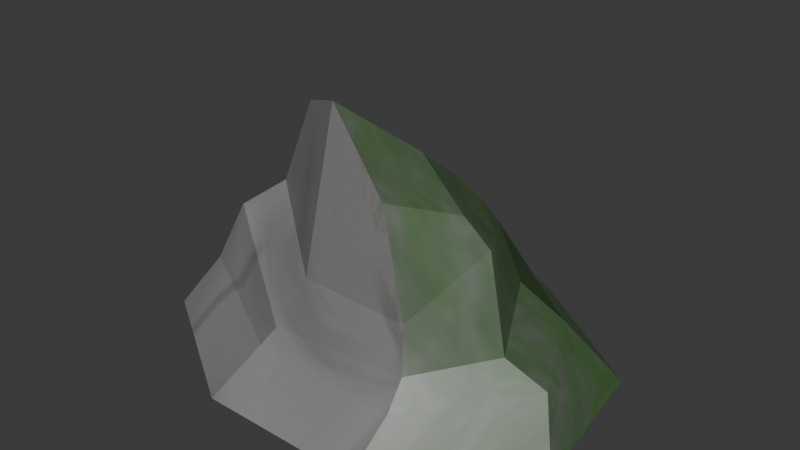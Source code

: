 # Source: stone2.blend  (saved by Blender 4.4.30; exported with 4.5.12 LTS)
import bpy
from mathutils import Matrix  # noqa: F401  (used for matrix-valued properties, if any)

bpy.ops.wm.read_factory_settings(use_empty=True)
scene = bpy.context.scene
scene.name = 'Scene'

# ---- collections
col_collection = bpy.data.collections.new('Collection'); scene.collection.children.link(col_collection)

# ---- images (referenced by path relative to the original .blend; pixels are not part of the script)
import os
ASSET_DIR = os.environ.get("B2B_ASSET_DIR", "")  # directory of the original .blend (textures are referenced by path, not embedded)
HERE = os.path.dirname(os.path.abspath(__file__))  # packed textures are extracted next to this script under _unpacked/

def load_image(name, relpath, width, height, colorspace="sRGB"):
    """Load a texture the original file referenced (path relative to the .blend, or extracted next to this script)."""
    p = next((c for c in (os.path.join(HERE, relpath), os.path.join(ASSET_DIR, relpath)) if relpath and os.path.exists(c)), "")
    if p:
        img = bpy.data.images.load(p, check_existing=True)
        img.name = name
    else:  # same state as the original file: an image datablock whose file is absent (Cycles renders it pink)
        img = bpy.data.images.new(name, width, height)
        img.source = "FILE"
        img.filepath = "//" + (relpath or name)
    img.colorspace_settings.name = colorspace
    return img
img_image_0 = load_image('Image_0', '_unpacked/Image_0.0709c57e.png', 1024, 1024, 'sRGB')

# ---- materials (node trees are filled in below, after node groups)
mat_onetex = bpy.data.materials.new('onetex')

# ---- material node trees
mat_onetex.use_nodes = True; mat_onetex.node_tree.nodes.clear()
_N = mat_onetex.node_tree.nodes; _L = mat_onetex.node_tree.links
n0 = _N.new('ShaderNodeBsdfPrincipled'); n0.name = 'Principled BSDF'; n0.location = (10, 300)
n0.inputs[2].default_value = 0.4152
n1 = _N.new('ShaderNodeOutputMaterial'); n1.name = 'Material Output'; n1.location = (300, 300)
n2 = _N.new('ShaderNodeTexImage'); n2.name = 'Image Texture'; n2.location = (-440, 210)
n2.label = 'BASE COLOR'
n2.image = img_image_0
_L.new(n0.outputs[0], n1.inputs[0])
_L.new(n2.outputs[0], n0.inputs[0])
n1.is_active_output = True

# ---- world
world_world = bpy.data.worlds.new('World'); scene.world = world_world
world_world.use_nodes = True; world_world.node_tree.nodes.clear()
_N = world_world.node_tree.nodes; _L = world_world.node_tree.links
n0 = _N.new('ShaderNodeOutputWorld'); n0.name = 'World Output'; n0.location = (300, 300)
n1 = _N.new('ShaderNodeBackground'); n1.name = 'Background'; n1.location = (10, 300)
n1.inputs[0].default_value = (0.05088, 0.05088, 0.05088, 1.0)
_L.new(n1.outputs[0], n0.inputs[0])
n0.is_active_output = True
world_world.color = (0.05088, 0.05088, 0.05088)
world_world.use_sun_shadow = False
world_world.sun_shadow_jitter_overblur = 0.0

# ---- meshes
me_object_62 = bpy.data.meshes.new('Object_62')
me_object_62.from_pydata([(-2.253, 1.142, -1.734), (-2.253, 1.142, -1.734), (-2.253, 1.142, -1.734), (-2.253, 1.142, -1.734), (4.026, 1.166, 0.3466), (4.026, 1.166, 0.3466), (4.026, 1.166, 0.3466), (4.026, 1.166, 0.3466), (-4.957, 1.088, 3.425), (-4.957, 1.088, 3.425), (-4.957, 1.088, 3.425), (-4.957, 1.088, 3.425), (2.919, 0.8722, 5.683), (2.919, 0.8722, 5.683), (2.919, 0.8722, 5.683), (2.919, 0.8722, 5.683), (5.47, 1.315, 3.297), (5.47, 1.315, 3.297), (5.47, 1.315, 3.297), (5.47, 1.315, 3.297), (-4.132, 1.445, 0.3998), (-4.132, 1.445, 0.3998), (-4.132, 1.445, 0.3998), (-4.132, 1.445, 0.3998), (1.195, 1.083, -1.435), (1.195, 1.083, -1.435), (1.195, 1.083, -1.435), (1.195, 1.083, -1.435), (-0.9403, 1.107, 5.757), (-0.9403, 1.107, 5.757), (-0.9403, 1.107, 5.757), (-0.9403, 1.107, 5.757), (-3.175, -0.1146, -2.794), (-3.175, -0.1146, -2.794), (5.561, -0.1146, 0.0102), (5.561, -0.1146, 0.0102), (2.855, -0.1146, 6.919), (2.855, -0.1146, 6.919), (-5.52, -0.1146, 4.348), (-5.52, -0.1146, 4.348), (-5.56, -0.1146, 0.3034), (-5.56, -0.1146, 0.3034), (6.075, -0.3139, 3.905), (6.075, -0.3139, 3.905), (-1.556, -0.1146, 6.872), (-1.556, -0.1146, 6.872), (1.635, -0.1146, -2.706), (1.635, -0.1146, -2.706), (1.051, 2.419, -0.9997), (1.051, 2.419, -0.9997), (1.051, 2.419, -0.9997), (1.051, 2.419, -0.9997), (2.93, 1.978, 0.6602), (2.93, 1.978, 0.6602), (2.93, 1.978, 0.6602), (2.93, 1.978, 0.6602), (4.323, 1.74, 3.323), (4.323, 1.74, 3.323), (4.323, 1.74, 3.323), (4.323, 1.74, 3.323), (3.009, 1.679, 5.298), (3.009, 1.679, 5.298), (3.009, 1.679, 5.298), (3.009, 1.679, 5.298), (-0.8289, 1.425, 5.335), (-0.8289, 1.425, 5.335), (-0.8289, 1.425, 5.335), (-0.8289, 1.425, 5.335), (-3.798, 3.062, 3.487), (-3.798, 3.062, 3.487), (-3.798, 3.062, 3.487), (-3.798, 3.062, 3.487), (-3.232, 1.884, 1.131), (-3.232, 1.884, 1.131), (-3.232, 1.884, 1.131), (-3.232, 1.884, 1.131), (-1.554, 1.969, -0.7825), (-1.554, 1.969, -0.7825), (-1.554, 1.969, -0.7825), (-1.554, 1.969, -0.7825), (0.4018, 3.83, -0.01233), (0.4018, 3.83, -0.01233), (0.4018, 3.83, -0.01233), (0.4018, 3.83, -0.01233), (0.7579, 3.196, -0.5163), (0.7579, 3.196, -0.5163), (0.7579, 3.196, -0.5163), (0.7579, 3.196, -0.5163), (1.939, 2.829, 0.3615), (1.939, 2.829, 0.3615), (1.939, 2.829, 0.3615), (1.939, 2.829, 0.3615), (3.067, 3.533, 2.194), (3.067, 3.533, 2.194), (3.067, 3.533, 2.194), (3.067, 3.533, 2.194), (2.595, 2.593, 4.761), (2.595, 2.593, 4.761), (2.595, 2.593, 4.761), (2.595, 2.593, 4.761), (-0.7439, 2.365, 4.367), (-0.7439, 2.365, 4.367), (-0.7439, 2.365, 4.367), (-0.7439, 2.365, 4.367), (-2.679, 3.912, 3.01), (-2.679, 3.912, 3.01), (-2.679, 3.912, 3.01), (-2.679, 3.912, 3.01), (-2.605, 3.115, 0.7517), (-2.605, 3.115, 0.7517), (-2.605, 3.115, 0.7517), (-2.605, 3.115, 0.7517), (-0.7187, 2.764, -0.6005), (-0.7187, 2.764, -0.6005), (-0.7187, 2.764, -0.6005), (-0.7187, 2.764, -0.6005), (1.564, 3.608, 0.9393), (1.564, 3.608, 0.9393), (1.564, 3.608, 0.9393), (2.245, 4.145, 2.155), (2.245, 4.145, 2.155), (2.245, 4.145, 2.155), (2.245, 4.145, 2.155), (1.325, 4.83, 3.932), (1.325, 4.83, 3.932), (1.325, 4.83, 3.932), (-0.3946, 6.743, 3.635), (-0.3946, 6.743, 3.635), (-0.3946, 6.743, 3.635), (-0.3946, 6.743, 3.635), (-2.41, 5.889, 2.281), (-2.41, 5.889, 2.281), (-2.41, 5.889, 2.281), (-1.589, 4.35, 0.9151), (-1.589, 4.35, 0.9151), (-1.589, 4.35, 0.9151), (-1.589, 4.35, 0.9151), (-0.9067, 3.528, -0.1024), (-0.9067, 3.528, -0.1024), (-0.9067, 3.528, -0.1024), (0.503, 5.042, 1.524), (0.503, 5.042, 1.524), (0.503, 5.042, 1.524), (0.503, 5.042, 1.524)], [], [(47, 26, 4), (47, 4, 34), (42, 18, 15), (42, 15, 37), (44, 29, 11), (44, 11, 39), (41, 22, 0), (41, 0, 32), (6, 27, 50), (6, 50, 53), (16, 5, 52), (16, 52, 56), (38, 8, 20), (38, 20, 40), (35, 7, 19), (35, 19, 43), (21, 9, 69), (21, 69, 73), (10, 28, 64), (10, 64, 70), (36, 13, 31), (36, 31, 45), (33, 3, 25), (33, 25, 46), (71, 66, 102), (71, 102, 107), (59, 55, 91), (59, 91, 95), (65, 60, 96), (65, 96, 101), (63, 58, 93), (63, 93, 98), (30, 12, 61), (30, 61, 67), (1, 23, 75), (1, 75, 77), (24, 2, 79), (24, 79, 49), (14, 17, 57), (14, 57, 62), (99, 94, 122), (99, 122, 125), (113, 111, 134), (113, 134, 137), (108, 104, 130), (108, 130, 133), (85, 115, 138), (85, 138, 80), (54, 51, 87), (54, 87, 90), (48, 78, 114), (48, 114, 84), (72, 68, 105), (72, 105, 109), (76, 74, 110), (76, 110, 112), (140, 81, 139), (140, 139, 135), (128, 141, 136), (128, 136, 132), (124, 121, 143), (124, 143, 129), (120, 117, 82), (120, 82, 142), (103, 97, 123), (103, 123, 127), (92, 88, 116), (92, 116, 119), (106, 100, 126), (106, 126, 131), (89, 86, 83), (89, 83, 118)])
me_object_62.polygons.foreach_set('use_smooth', [True] * 72)
_uv = me_object_62.uv_layers.new(name='UVMap')
_uv.uv.foreach_set('vector', [0.782, 0.37, 0.789, 0.3706, 0.8052, 0.3492, 0.782, 0.37, 0.8052, 0.3492, 0.7922, 0.338, 0.8186, 0.3265, 0.8272, 0.3399, 0.8496, 0.3513, 0.8186, 0.3265, 0.8496, 0.3513, 0.8511, 0.35, 0.9771, 0.3551, 0.964, 0.3595, 0.9418, 0.4468, 0.9771, 0.3551, 0.9418, 0.4468, 0.9493, 0.4531, 0.8291, 0.4148, 0.8268, 0.4087, 0.7954, 0.3933, 0.8291, 0.4148, 0.7954, 0.3933, 0.792, 0.3979, 0.8052, 0.3492, 0.789, 0.3706, 0.7953, 0.368, 0.8052, 0.3492, 0.7953, 0.368, 0.8051, 0.3562, 0.8272, 0.3399, 0.8052, 0.3492, 0.8051, 0.3562, 0.8272, 0.3399, 0.8051, 0.3562, 0.8262, 0.349, 0.8465, 0.3977, 0.8448, 0.3954, 0.8268, 0.4087, 0.8465, 0.3977, 0.8268, 0.4087, 0.8291, 0.4148, 0.7922, 0.338, 0.8052, 0.3492, 0.8272, 0.3399, 0.7922, 0.338, 0.8272, 0.3399, 0.8186, 0.3265, 0.8268, 0.4087, 0.8448, 0.3954, 0.8416, 0.3939, 0.8268, 0.4087, 0.8416, 0.3939, 0.8238, 0.4002, 0.9418, 0.4468, 0.964, 0.3595, 0.9519, 0.3645, 0.9418, 0.4468, 0.9519, 0.3645, 0.9294, 0.4441, 0.9258, 0.285, 0.9218, 0.2908, 0.964, 0.3595, 0.9258, 0.285, 0.964, 0.3595, 0.9771, 0.3551, 0.792, 0.3979, 0.7954, 0.3933, 0.789, 0.3706, 0.792, 0.3979, 0.789, 0.3706, 0.782, 0.37, 0.9294, 0.4441, 0.9519, 0.3645, 0.9246, 0.3685, 0.9294, 0.4441, 0.9246, 0.3685, 0.9011, 0.4523, 0.8262, 0.349, 0.8051, 0.3562, 0.8072, 0.3596, 0.8262, 0.349, 0.8072, 0.3596, 0.8206, 0.3557, 0.9519, 0.3645, 0.9077, 0.2999, 0.8888, 0.3158, 0.9519, 0.3645, 0.8888, 0.3158, 0.9246, 0.3685, 0.8452, 0.3529, 0.8262, 0.349, 0.8206, 0.3557, 0.8452, 0.3529, 0.8206, 0.3557, 0.8389, 0.356, 0.964, 0.3595, 0.9218, 0.2908, 0.9077, 0.2999, 0.964, 0.3595, 0.9077, 0.2999, 0.9519, 0.3645, 0.7954, 0.3933, 0.8268, 0.4087, 0.8238, 0.4002, 0.7954, 0.3933, 0.8238, 0.4002, 0.7985, 0.3905, 0.789, 0.3706, 0.7954, 0.3933, 0.7985, 0.3905, 0.789, 0.3706, 0.7985, 0.3905, 0.7953, 0.368, 0.8496, 0.3513, 0.8272, 0.3399, 0.8262, 0.349, 0.8496, 0.3513, 0.8262, 0.349, 0.8452, 0.3529, 0.8389, 0.356, 0.8206, 0.3557, 0.819, 0.3604, 0.8389, 0.356, 0.819, 0.3604, 0.8342, 0.3616, 0.8016, 0.3889, 0.8231, 0.3916, 0.8209, 0.3878, 0.8016, 0.3889, 0.8209, 0.3878, 0.809, 0.3836, 0.8231, 0.3916, 0.8354, 0.3902, 0.8358, 0.3849, 0.8231, 0.3916, 0.8358, 0.3849, 0.8209, 0.3878, 0.8002, 0.3689, 0.8016, 0.3889, 0.809, 0.3836, 0.8002, 0.3689, 0.809, 0.3836, 0.8066, 0.3705, 0.8051, 0.3562, 0.7953, 0.368, 0.8002, 0.3689, 0.8051, 0.3562, 0.8002, 0.3689, 0.8072, 0.3596, 0.7953, 0.368, 0.7985, 0.3905, 0.8016, 0.3889, 0.7953, 0.368, 0.8016, 0.3889, 0.8002, 0.3689, 0.8238, 0.4002, 0.8416, 0.3939, 0.8354, 0.3902, 0.8238, 0.4002, 0.8354, 0.3902, 0.8231, 0.3916, 0.7985, 0.3905, 0.8238, 0.4002, 0.8231, 0.3916, 0.7985, 0.3905, 0.8231, 0.3916, 0.8016, 0.3889, 0.8178, 0.3717, 0.8066, 0.3705, 0.809, 0.3836, 0.8178, 0.3717, 0.809, 0.3836, 0.8209, 0.3878, 0.8373, 0.374, 0.8178, 0.3717, 0.8209, 0.3878, 0.8373, 0.374, 0.8209, 0.3878, 0.8358, 0.3849, 0.8342, 0.3616, 0.819, 0.3604, 0.8178, 0.3717, 0.8342, 0.3616, 0.8178, 0.3717, 0.8373, 0.374, 0.819, 0.3604, 0.8101, 0.364, 0.8066, 0.3705, 0.819, 0.3604, 0.8066, 0.3705, 0.8178, 0.3717, 0.9246, 0.3685, 0.8888, 0.3158, 0.8771, 0.3389, 0.9246, 0.3685, 0.8771, 0.3389, 0.8982, 0.379, 0.8206, 0.3557, 0.8072, 0.3596, 0.8101, 0.364, 0.8206, 0.3557, 0.8101, 0.364, 0.819, 0.3604, 0.9011, 0.4523, 0.9246, 0.3685, 0.8982, 0.379, 0.9011, 0.4523, 0.8982, 0.379, 0.8886, 0.4222, 0.8072, 0.3596, 0.8002, 0.3689, 0.8066, 0.3705, 0.8072, 0.3596, 0.8066, 0.3705, 0.8101, 0.364])
me_object_62.materials.append(mat_onetex)
me_object_62.update()
me_object_62.normals_split_custom_set([tuple(v) for v in zip(*[iter([0.3901, 0.6994, -0.5989, 0.3901, 0.6994, -0.5989, 0.3901, 0.6994, -0.5989, 0.3901, 0.6994, -0.5989, 0.3901, 0.6994, -0.5989, 0.3901, 0.6993, -0.5989, 0.557, 0.5524, 0.6202, 0.557, 0.5524, 0.6202, 0.557, 0.5524, 0.6202, 0.557, 0.5524, 0.6202, 0.557, 0.5524, 0.6202, 0.557, 0.5524, 0.6202, -0.3741, 0.6967, 0.612, -0.3741, 0.6967, 0.612, -0.3741, 0.6967, 0.612, -0.3741, 0.6967, 0.612, -0.3741, 0.6967, 0.612, -0.3741, 0.6968, 0.612, -0.5575, 0.6679, -0.4931, -0.5575, 0.6679, -0.4931, -0.5575, 0.6679, -0.493, -0.5575, 0.6679, -0.4931, -0.5575, 0.6679, -0.493, -0.5575, 0.6679, -0.493, 0.5249, 0.534, -0.6628, 0.5249, 0.5339, -0.6629, 0.5249, 0.5339, -0.6629, 0.5249, 0.534, -0.6628, 0.5249, 0.5339, -0.6629, 0.5249, 0.5339, -0.6628, 0.4471, 0.8689, -0.2122, 0.4471, 0.8689, -0.2122, 0.4471, 0.8689, -0.2122, 0.4471, 0.8689, -0.2122, 0.4471, 0.8689, -0.2122, 0.4471, 0.869, -0.2122, -0.8184, 0.5713, -0.06197, -0.8184, 0.5713, -0.06197, -0.8184, 0.5713, -0.06196, -0.8184, 0.5713, -0.06197, -0.8184, 0.5713, -0.06196, -0.8184, 0.5713, -0.06196, 0.795, 0.564, -0.2234, 0.795, 0.564, -0.2234, 0.795, 0.5639, -0.2234, 0.795, 0.564, -0.2234, 0.795, 0.5639, -0.2234, 0.7951, 0.5639, -0.2234, -0.6831, 0.6747, -0.2797, -0.6831, 0.6746, -0.2796, -0.6831, 0.6747, -0.2796, -0.6831, 0.6747, -0.2797, -0.6831, 0.6747, -0.2796, -0.6832, 0.6746, -0.2796, -0.4157, 0.361, 0.8348, -0.4157, 0.361, 0.8348, -0.4157, 0.3611, 0.8348, -0.4157, 0.361, 0.8348, -0.4157, 0.3611, 0.8348, -0.4157, 0.361, 0.8348, 0.0228, 0.7256, 0.6878, 0.0228, 0.7256, 0.6878, 0.02279, 0.7255, 0.6878, 0.0228, 0.7256, 0.6878, 0.02279, 0.7255, 0.6878, 0.0228, 0.7255, 0.6878, 0.03908, 0.6841, -0.7284, 0.0391, 0.684, -0.7284, 0.03909, 0.684, -0.7284, 0.03908, 0.6841, -0.7284, 0.03909, 0.684, -0.7284, 0.03909, 0.6841, -0.7284, -0.06764, 0.6539, 0.7535, -0.06762, 0.6539, 0.7535, -0.06762, 0.654, 0.7535, -0.06764, 0.6539, 0.7535, -0.06762, 0.654, 0.7535, -0.06763, 0.6539, 0.7535, 0.7795, 0.4037, -0.479, 0.7795, 0.4038, -0.4789, 0.7795, 0.4038, -0.479, 0.7795, 0.4037, -0.479, 0.7795, 0.4038, -0.479, 0.7795, 0.4037, -0.479, -0.08043, 0.6197, 0.7807, -0.08202, 0.6191, 0.781, -0.08042, 0.6197, 0.7807, -0.08043, 0.6197, 0.7807, -0.08042, 0.6197, 0.7807, -0.08044, 0.6197, 0.7807, 0.6506, 0.6466, 0.3983, 0.6506, 0.6466, 0.3983, 0.6506, 0.6466, 0.3983, 0.6506, 0.6466, 0.3983, 0.6506, 0.6466, 0.3983, 0.6506, 0.6465, 0.3983, 0.01016, 0.5816, 0.8134, 0.01019, 0.5815, 0.8135, 0.01019, 0.5815, 0.8135, 0.01016, 0.5816, 0.8134, 0.01019, 0.5815, 0.8135, 0.01016, 0.5816, 0.8134, -0.3354, 0.8778, -0.342, -0.3353, 0.8779, -0.342, -0.3353, 0.8778, -0.342, -0.3354, 0.8778, -0.342, -0.3353, 0.8778, -0.342, -0.3354, 0.8778, -0.342, -0.02381, 0.5439, -0.8388, -0.02379, 0.544, -0.8388, -0.02379, 0.544, -0.8388, -0.02381, 0.5439, -0.8388, -0.02379, 0.544, -0.8388, -0.02382, 0.5439, -0.8388, 0.5443, 0.6291, 0.555, 0.5443, 0.6291, 0.5549, 0.5443, 0.6291, 0.5549, 0.5443, 0.6291, 0.555, 0.5443, 0.6291, 0.5549, 0.5443, 0.6291, 0.555, 0.7343, 0.6219, 0.272, 0.7343, 0.622, 0.2721, 0.7343, 0.6219, 0.2721, 0.7343, 0.6219, 0.272, 0.7343, 0.6219, 0.2721, 0.7343, 0.6219, 0.272, -0.4862, 0.4495, -0.7494, -0.4862, 0.4495, -0.7494, -0.4861, 0.4495, -0.7494, -0.4862, 0.4495, -0.7494, -0.4861, 0.4495, -0.7494, -0.4862, 0.4495, -0.7494, -0.8743, 0.2801, -0.3965, -0.8743, 0.28, -0.3965, -0.8743, 0.28, -0.3965, -0.8743, 0.2801, -0.3965, -0.8743, 0.28, -0.3965, -0.8743, 0.28, -0.3965, -0.0945, 0.5554, -0.8262, -0.0945, 0.5553, -0.8262, -0.0945, 0.5553, -0.8262, -0.0945, 0.5554, -0.8262, -0.0945, 0.5553, -0.8262, -0.0945, 0.5554, -0.8262, 0.6145, 0.5493, -0.5663, 0.6145, 0.5493, -0.5663, 0.6145, 0.5493, -0.5663, 0.6145, 0.5493, -0.5663, 0.6145, 0.5493, -0.5663, 0.6145, 0.5493, -0.5663, -0.1204, 0.422, -0.8986, -0.1204, 0.422, -0.8986, -0.1204, 0.4219, -0.8986, -0.1204, 0.422, -0.8986, -0.1204, 0.4219, -0.8986, -0.1204, 0.422, -0.8986, -0.7854, 0.5221, -0.3325, -0.7853, 0.5221, -0.3326, -0.7853, 0.5221, -0.3326, -0.7854, 0.5221, -0.3325, -0.7853, 0.5221, -0.3326, -0.7854, 0.5221, -0.3325, -0.6114, 0.3733, -0.6977, -0.6115, 0.3733, -0.6977, -0.6115, 0.3733, -0.6977, -0.6114, 0.3733, -0.6977, -0.6115, 0.3733, -0.6977, -0.6114, 0.3733, -0.6977, -0.09439, 0.7683, -0.6331, -0.0944, 0.7683, -0.6331, -0.09462, 0.7684, -0.633, -0.09439, 0.7683, -0.6331, -0.09462, 0.7684, -0.633, -0.09438, 0.7683, -0.6331, 0.04152, 0.7409, -0.6703, 0.04151, 0.7409, -0.6703, 0.0416, 0.7409, -0.6703, 0.04152, 0.7409, -0.6703, 0.0416, 0.7409, -0.6703, 0.04157, 0.7409, -0.6703, 0.6474, 0.7461, -0.1553, 0.6474, 0.7462, -0.1554, 0.6474, 0.7462, -0.1553, 0.6474, 0.7461, -0.1553, 0.6474, 0.7462, -0.1553, 0.6474, 0.7461, -0.1554, 0.5446, 0.6293, -0.5545, 0.5446, 0.6292, -0.5545, 0.5446, 0.6293, -0.5545, 0.5446, 0.6293, -0.5545, 0.5446, 0.6293, -0.5545, 0.5445, 0.6293, -0.5545, -0.05917, 0.2213, 0.9734, -0.0592, 0.2213, 0.9734, -0.05915, 0.2213, 0.9734, -0.05917, 0.2213, 0.9734, -0.05915, 0.2213, 0.9734, -0.05914, 0.2213, 0.9734, 0.5043, 0.6528, -0.5652, 0.5043, 0.6529, -0.5652, 0.5043, 0.6529, -0.5652, 0.5043, 0.6528, -0.5652, 0.5043, 0.6529, -0.5652, 0.5043, 0.6528, -0.5652, -0.5206, 0.2392, 0.8196, -0.5205, 0.2392, 0.8197, -0.5205, 0.2392, 0.8196, -0.5206, 0.2392, 0.8196, -0.5205, 0.2392, 0.8196, -0.5206, 0.2392, 0.8196, 0.5554, 0.667, -0.4966, 0.5554, 0.667, -0.4966, 0.5554, 0.667, -0.4966, 0.5554, 0.667, -0.4966, 0.5554, 0.667, -0.4966, 0.5554, 0.667, -0.4966])] * 3)])

# ---- objects
ob_object_128 = bpy.data.objects.new('Object_128', me_object_62)
ob_stone_2 = bpy.data.objects.new('stone_2', None)

# ---- transforms, parenting, visibility, modifiers, constraints
ob_object_128.parent = ob_stone_2
ob_object_128.location = (0.0, 0.0, 0.0)
ob_object_128.rotation_mode = 'QUATERNION'
ob_object_128.rotation_quaternion = (0.7071, 0.7071, 0.0, 0.0)
ob_object_128.scale = (1.0, 1.0, 1.0)
ob_stone_2.location = (0.0, 0.0, 0.0)
ob_stone_2.rotation_mode = 'QUATERNION'
ob_stone_2.rotation_quaternion = (1.0, 0.0, 0.0, 0.0)
ob_stone_2.empty_display_size = 0.001

# ---- collection membership
col_collection.objects.link(ob_object_128)
col_collection.objects.link(ob_stone_2)

# ---- scene / render settings (as saved in the file)
scene.frame_start = 1; scene.frame_end = 250; scene.frame_set(1)
scene.render.engine = 'BLENDER_EEVEE_NEXT'
scene.eevee.ray_tracing_options.trace_max_roughness = 0.0
bpy.context.view_layer.update()

# ---- added for rendering (the .blend has no active camera and no usable light): camera, sun
cam_auto = bpy.data.cameras.new('AutoCamera')
cam_auto.lens = 50.0
cam_auto.sensor_width = 36.0
cam_auto.clip_end = 1000.0
ob_auto_camera = bpy.data.objects.new('AutoCamera', cam_auto)
scene.collection.objects.link(ob_auto_camera)
ob_auto_camera.location = (15.7264, -20.6253, 15.59)
ob_auto_camera.rotation_euler = (1.09748, -7.21219e-08, 0.694738)
scene.camera = ob_auto_camera
light_auto_sun = bpy.data.lights.new('AutoSun', 'SUN')
light_auto_sun.energy = 3.0
light_auto_sun.angle = 0.0523599
ob_auto_sun = bpy.data.objects.new('AutoSun', light_auto_sun)
scene.collection.objects.link(ob_auto_sun)
ob_auto_sun.rotation_euler = (0.872665, 0.174533, 0.523599)
bpy.context.view_layer.update()
